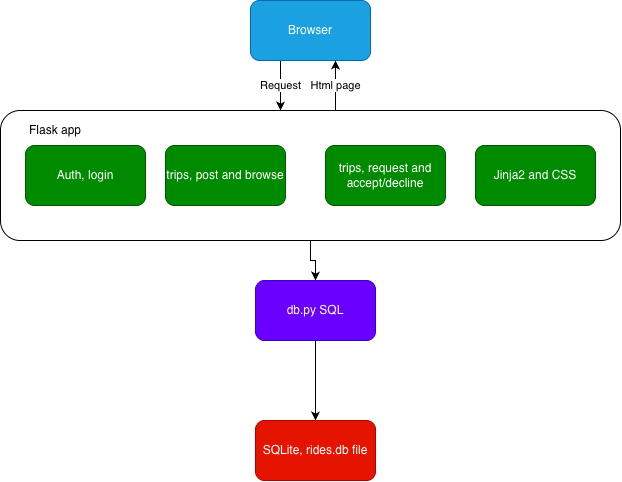

The diagram above was exported from draw.io. Its source (the exported page's mxGraphModel, read from the mxfile embedded in the PNG):
<mxGraphModel dx="1204" dy="695" grid="1" gridSize="10" guides="1" tooltips="1" connect="1" arrows="1" fold="1" page="1" pageScale="1" pageWidth="850" pageHeight="1100" math="0" shadow="0">
  <root>
    <mxCell id="0" />
    <mxCell id="1" parent="0" />
    <mxCell id="tPgJyuCAcH2QC4ADFOES-13" edge="1" parent="1" source="tPgJyuCAcH2QC4ADFOES-1" style="edgeStyle=orthogonalEdgeStyle;rounded=0;orthogonalLoop=1;jettySize=auto;html=1;exitX=0.25;exitY=1;exitDx=0;exitDy=0;entryX=0.452;entryY=0.004;entryDx=0;entryDy=0;defaultLabelBackgroundColor=page;" target="tPgJyuCAcH2QC4ADFOES-2" value="Request">
      <mxGeometry relative="1" as="geometry" />
    </mxCell>
    <mxCell id="tPgJyuCAcH2QC4ADFOES-1" parent="1" style="rounded=1;whiteSpace=wrap;html=1;roundedPerimeter=1;fillColor=#1ba1e2;fontColor=#ffffff;strokeColor=#006EAF;" value="Browser" vertex="1">
      <mxGeometry height="60" width="120" x="365" y="40" as="geometry" />
    </mxCell>
    <mxCell id="tPgJyuCAcH2QC4ADFOES-11" edge="1" parent="1" source="tPgJyuCAcH2QC4ADFOES-2" style="edgeStyle=orthogonalEdgeStyle;rounded=0;orthogonalLoop=1;jettySize=auto;html=1;defaultLabelBackgroundColor=page;" target="tPgJyuCAcH2QC4ADFOES-1" value="Html page">
      <mxGeometry relative="1" as="geometry">
        <Array as="points">
          <mxPoint x="450" y="120" />
          <mxPoint x="450" y="120" />
        </Array>
      </mxGeometry>
    </mxCell>
    <mxCell id="tPgJyuCAcH2QC4ADFOES-14" edge="1" parent="1" source="tPgJyuCAcH2QC4ADFOES-2" style="edgeStyle=orthogonalEdgeStyle;rounded=0;orthogonalLoop=1;jettySize=auto;html=1;exitX=0.5;exitY=1;exitDx=0;exitDy=0;entryX=0.5;entryY=0;entryDx=0;entryDy=0;defaultLabelBackgroundColor=page;" target="tPgJyuCAcH2QC4ADFOES-8">
      <mxGeometry relative="1" as="geometry" />
    </mxCell>
    <mxCell id="tPgJyuCAcH2QC4ADFOES-2" parent="1" style="rounded=1;whiteSpace=wrap;html=1;roundedPerimeter=1;" value="" vertex="1">
      <mxGeometry height="130" width="620" x="115" y="150" as="geometry" />
    </mxCell>
    <mxCell id="tPgJyuCAcH2QC4ADFOES-3" parent="1" style="rounded=1;whiteSpace=wrap;html=1;roundedPerimeter=1;fillColor=#008a00;fontColor=#ffffff;strokeColor=#005700;" value="Auth, login" vertex="1">
      <mxGeometry height="60" width="120" x="140" y="185" as="geometry" />
    </mxCell>
    <mxCell id="tPgJyuCAcH2QC4ADFOES-4" parent="1" style="rounded=1;whiteSpace=wrap;html=1;roundedPerimeter=1;fillColor=#008a00;fontColor=#ffffff;strokeColor=#005700;" value="trips, post and browse" vertex="1">
      <mxGeometry height="60" width="120" x="280" y="185" as="geometry" />
    </mxCell>
    <mxCell id="tPgJyuCAcH2QC4ADFOES-5" parent="1" style="rounded=1;whiteSpace=wrap;html=1;roundedPerimeter=1;fillColor=#008a00;fontColor=#ffffff;strokeColor=#005700;" value="trips, request and accept/decline" vertex="1">
      <mxGeometry height="60" width="120" x="440" y="185" as="geometry" />
    </mxCell>
    <mxCell id="tPgJyuCAcH2QC4ADFOES-6" parent="1" style="rounded=1;whiteSpace=wrap;html=1;roundedPerimeter=1;fillColor=#008a00;fontColor=#ffffff;strokeColor=#005700;" value="Jinja2 and CSS" vertex="1">
      <mxGeometry height="60" width="120" x="590" y="185" as="geometry" />
    </mxCell>
    <mxCell id="tPgJyuCAcH2QC4ADFOES-7" parent="1" style="text;html=1;whiteSpace=wrap;strokeColor=none;fillColor=none;align=center;verticalAlign=middle;rounded=0;" value="Flask app" vertex="1">
      <mxGeometry height="30" width="60" x="140" y="155" as="geometry" />
    </mxCell>
    <mxCell id="tPgJyuCAcH2QC4ADFOES-15" edge="1" parent="1" source="tPgJyuCAcH2QC4ADFOES-8" style="edgeStyle=orthogonalEdgeStyle;rounded=0;orthogonalLoop=1;jettySize=auto;html=1;exitX=0.5;exitY=1;exitDx=0;exitDy=0;entryX=0.5;entryY=0;entryDx=0;entryDy=0;defaultLabelBackgroundColor=page;" target="tPgJyuCAcH2QC4ADFOES-9">
      <mxGeometry relative="1" as="geometry" />
    </mxCell>
    <mxCell id="tPgJyuCAcH2QC4ADFOES-8" parent="1" style="rounded=1;whiteSpace=wrap;html=1;roundedPerimeter=1;fillColor=#6a00ff;fontColor=#ffffff;strokeColor=#3700CC;" value="db.py SQL" vertex="1">
      <mxGeometry height="60" width="120" x="370" y="320" as="geometry" />
    </mxCell>
    <mxCell id="tPgJyuCAcH2QC4ADFOES-9" parent="1" style="rounded=1;whiteSpace=wrap;html=1;roundedPerimeter=1;fillColor=#e51400;fontColor=#ffffff;strokeColor=#B20000;" value="SQLite, rides.db file" vertex="1">
      <mxGeometry height="60" width="120" x="370" y="460" as="geometry" />
    </mxCell>
  </root>
</mxGraphModel>